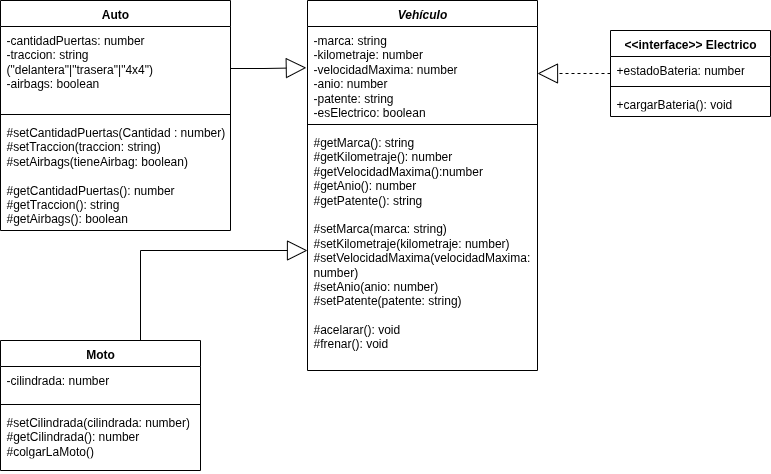

The diagram above was exported from draw.io. Its source (the exported page's mxGraphModel, read from the mxfile embedded in the PNG):
<mxGraphModel dx="1978" dy="601" grid="1" gridSize="10" guides="1" tooltips="1" connect="1" arrows="1" fold="1" page="1" pageScale="1" pageWidth="827" pageHeight="1169" math="0" shadow="0">
  <root>
    <mxCell id="0" />
    <mxCell id="1" parent="0" />
    <mxCell id="xYxOSzNUk0U5BnFgvZe4-18" value="&lt;i&gt;Vehículo&lt;/i&gt;" style="swimlane;fontStyle=1;align=center;verticalAlign=top;childLayout=stackLayout;horizontal=1;startSize=26;horizontalStack=0;resizeParent=1;resizeParentMax=0;resizeLast=0;collapsible=1;marginBottom=0;whiteSpace=wrap;html=1;" parent="1" vertex="1">
      <mxGeometry x="-493" y="10" width="230" height="370" as="geometry" />
    </mxCell>
    <mxCell id="xYxOSzNUk0U5BnFgvZe4-19" value="-marca: string&lt;div&gt;-kilometraje: number&lt;/div&gt;&lt;div&gt;-velocidadMaxima: number&lt;/div&gt;&lt;div&gt;-anio: number&lt;/div&gt;&lt;div&gt;-patente: string&lt;/div&gt;&lt;div&gt;-esElectrico: boolean&lt;/div&gt;" style="text;strokeColor=none;fillColor=none;align=left;verticalAlign=top;spacingLeft=4;spacingRight=4;overflow=hidden;rotatable=0;points=[[0,0.5],[1,0.5]];portConstraint=eastwest;whiteSpace=wrap;html=1;" parent="xYxOSzNUk0U5BnFgvZe4-18" vertex="1">
      <mxGeometry y="26" width="230" height="94" as="geometry" />
    </mxCell>
    <mxCell id="xYxOSzNUk0U5BnFgvZe4-20" value="" style="line;strokeWidth=1;fillColor=none;align=left;verticalAlign=middle;spacingTop=-1;spacingLeft=3;spacingRight=3;rotatable=0;labelPosition=right;points=[];portConstraint=eastwest;strokeColor=inherit;" parent="xYxOSzNUk0U5BnFgvZe4-18" vertex="1">
      <mxGeometry y="120" width="230" height="8" as="geometry" />
    </mxCell>
    <mxCell id="xYxOSzNUk0U5BnFgvZe4-44" value="&lt;div&gt;&lt;span style=&quot;background-color: transparent; color: light-dark(rgb(0, 0, 0), rgb(255, 255, 255));&quot;&gt;#getMarca(): string&lt;/span&gt;&lt;/div&gt;&lt;div&gt;#getKilometraje(): number&lt;/div&gt;&lt;div&gt;#getVelocidadMaxima():number&lt;/div&gt;&lt;div&gt;#getAnio(): number&lt;/div&gt;&lt;div&gt;#getPatente(): string&lt;/div&gt;&lt;div&gt;&lt;br&gt;&lt;/div&gt;&lt;div&gt;#setMarca(marca: string)&lt;/div&gt;&lt;div&gt;#setKilometraje(kilometraje: number)&lt;/div&gt;&lt;div&gt;#setVelocidadMaxima(velocidadMaxima: number)&lt;/div&gt;&lt;div&gt;#setAnio(anio: number)&lt;/div&gt;&lt;div&gt;#setPatente(patente: string)&lt;/div&gt;&lt;div&gt;&lt;br&gt;&lt;/div&gt;&lt;div&gt;#acelarar(): void&lt;div&gt;#frenar(): void&lt;/div&gt;&lt;div&gt;&lt;br&gt;&lt;/div&gt;&lt;/div&gt;" style="text;strokeColor=none;fillColor=none;align=left;verticalAlign=top;spacingLeft=4;spacingRight=4;overflow=hidden;rotatable=0;points=[[0,0.5],[1,0.5]];portConstraint=eastwest;whiteSpace=wrap;html=1;" parent="xYxOSzNUk0U5BnFgvZe4-18" vertex="1">
      <mxGeometry y="128" width="230" height="242" as="geometry" />
    </mxCell>
    <mxCell id="xYxOSzNUk0U5BnFgvZe4-23" value="Auto" style="swimlane;fontStyle=1;align=center;verticalAlign=top;childLayout=stackLayout;horizontal=1;startSize=26;horizontalStack=0;resizeParent=1;resizeParentMax=0;resizeLast=0;collapsible=1;marginBottom=0;whiteSpace=wrap;html=1;" parent="1" vertex="1">
      <mxGeometry x="-800" y="10" width="230" height="230" as="geometry" />
    </mxCell>
    <mxCell id="xYxOSzNUk0U5BnFgvZe4-24" value="-cantidadPuertas: number&lt;div&gt;-traccion: string (&quot;delantera&quot;|&quot;trasera&quot;|&quot;4x4&quot;)&lt;/div&gt;&lt;div&gt;-airbags: boolean&lt;/div&gt;" style="text;strokeColor=none;fillColor=none;align=left;verticalAlign=top;spacingLeft=4;spacingRight=4;overflow=hidden;rotatable=0;points=[[0,0.5],[1,0.5]];portConstraint=eastwest;whiteSpace=wrap;html=1;" parent="xYxOSzNUk0U5BnFgvZe4-23" vertex="1">
      <mxGeometry y="26" width="230" height="84" as="geometry" />
    </mxCell>
    <mxCell id="xYxOSzNUk0U5BnFgvZe4-25" value="" style="line;strokeWidth=1;fillColor=none;align=left;verticalAlign=middle;spacingTop=-1;spacingLeft=3;spacingRight=3;rotatable=0;labelPosition=right;points=[];portConstraint=eastwest;strokeColor=inherit;" parent="xYxOSzNUk0U5BnFgvZe4-23" vertex="1">
      <mxGeometry y="110" width="230" height="8" as="geometry" />
    </mxCell>
    <mxCell id="xYxOSzNUk0U5BnFgvZe4-26" value="#setCantidadPuertas(Cantidad : number)&lt;div&gt;#setTraccion(traccion: string)&lt;/div&gt;&lt;div&gt;#setAirbags(tieneAirbag: boolean)&lt;/div&gt;&lt;div&gt;&lt;br&gt;&lt;/div&gt;&lt;div&gt;#getCantidadPuertas(): number&lt;/div&gt;&lt;div&gt;#getTraccion(): string&lt;/div&gt;&lt;div&gt;#getAirbags(): boolean&lt;/div&gt;&lt;div&gt;&lt;br&gt;&lt;/div&gt;&lt;div&gt;&lt;br&gt;&lt;div&gt;&lt;br&gt;&lt;/div&gt;&lt;/div&gt;" style="text;strokeColor=none;fillColor=none;align=left;verticalAlign=top;spacingLeft=4;spacingRight=4;overflow=hidden;rotatable=0;points=[[0,0.5],[1,0.5]];portConstraint=eastwest;whiteSpace=wrap;html=1;" parent="xYxOSzNUk0U5BnFgvZe4-23" vertex="1">
      <mxGeometry y="118" width="230" height="112" as="geometry" />
    </mxCell>
    <mxCell id="JMhNrakZj5viV9au0PWz-2" style="edgeStyle=orthogonalEdgeStyle;rounded=0;orthogonalLoop=1;jettySize=auto;html=1;endArrow=block;endFill=0;endSize=18;" parent="1" source="xYxOSzNUk0U5BnFgvZe4-27" target="xYxOSzNUk0U5BnFgvZe4-44" edge="1">
      <mxGeometry relative="1" as="geometry">
        <Array as="points">
          <mxPoint x="-660" y="260" />
        </Array>
      </mxGeometry>
    </mxCell>
    <mxCell id="xYxOSzNUk0U5BnFgvZe4-27" value="Moto" style="swimlane;fontStyle=1;align=center;verticalAlign=top;childLayout=stackLayout;horizontal=1;startSize=26;horizontalStack=0;resizeParent=1;resizeParentMax=0;resizeLast=0;collapsible=1;marginBottom=0;whiteSpace=wrap;html=1;" parent="1" vertex="1">
      <mxGeometry x="-800" y="350" width="200" height="130" as="geometry" />
    </mxCell>
    <mxCell id="xYxOSzNUk0U5BnFgvZe4-28" value="-cilindrada: number&lt;div&gt;&lt;br&gt;&lt;/div&gt;" style="text;strokeColor=none;fillColor=none;align=left;verticalAlign=top;spacingLeft=4;spacingRight=4;overflow=hidden;rotatable=0;points=[[0,0.5],[1,0.5]];portConstraint=eastwest;whiteSpace=wrap;html=1;" parent="xYxOSzNUk0U5BnFgvZe4-27" vertex="1">
      <mxGeometry y="26" width="200" height="34" as="geometry" />
    </mxCell>
    <mxCell id="xYxOSzNUk0U5BnFgvZe4-29" value="" style="line;strokeWidth=1;fillColor=none;align=left;verticalAlign=middle;spacingTop=-1;spacingLeft=3;spacingRight=3;rotatable=0;labelPosition=right;points=[];portConstraint=eastwest;strokeColor=inherit;" parent="xYxOSzNUk0U5BnFgvZe4-27" vertex="1">
      <mxGeometry y="60" width="200" height="8" as="geometry" />
    </mxCell>
    <mxCell id="xYxOSzNUk0U5BnFgvZe4-30" value="#setCilindrada(cilindrada: number)&lt;div&gt;#getCilindrada(): number&lt;/div&gt;&lt;div&gt;#colgarLaMoto()&lt;/div&gt;" style="text;strokeColor=none;fillColor=none;align=left;verticalAlign=top;spacingLeft=4;spacingRight=4;overflow=hidden;rotatable=0;points=[[0,0.5],[1,0.5]];portConstraint=eastwest;whiteSpace=wrap;html=1;" parent="xYxOSzNUk0U5BnFgvZe4-27" vertex="1">
      <mxGeometry y="68" width="200" height="62" as="geometry" />
    </mxCell>
    <mxCell id="xYxOSzNUk0U5BnFgvZe4-35" value="&amp;lt;&amp;lt;interface&amp;gt;&amp;gt;&amp;nbsp;Electrico" style="swimlane;fontStyle=1;align=center;verticalAlign=top;childLayout=stackLayout;horizontal=1;startSize=26;horizontalStack=0;resizeParent=1;resizeParentMax=0;resizeLast=0;collapsible=1;marginBottom=0;whiteSpace=wrap;html=1;" parent="1" vertex="1">
      <mxGeometry x="-190" y="40" width="160" height="86" as="geometry" />
    </mxCell>
    <mxCell id="xYxOSzNUk0U5BnFgvZe4-36" value="+estadoBateria: number&lt;div&gt;&lt;br&gt;&lt;/div&gt;&lt;div&gt;&lt;br&gt;&lt;/div&gt;" style="text;strokeColor=none;fillColor=none;align=left;verticalAlign=top;spacingLeft=4;spacingRight=4;overflow=hidden;rotatable=0;points=[[0,0.5],[1,0.5]];portConstraint=eastwest;whiteSpace=wrap;html=1;" parent="xYxOSzNUk0U5BnFgvZe4-35" vertex="1">
      <mxGeometry y="26" width="160" height="26" as="geometry" />
    </mxCell>
    <mxCell id="xYxOSzNUk0U5BnFgvZe4-37" value="" style="line;strokeWidth=1;fillColor=none;align=left;verticalAlign=middle;spacingTop=-1;spacingLeft=3;spacingRight=3;rotatable=0;labelPosition=right;points=[];portConstraint=eastwest;strokeColor=inherit;" parent="xYxOSzNUk0U5BnFgvZe4-35" vertex="1">
      <mxGeometry y="52" width="160" height="8" as="geometry" />
    </mxCell>
    <mxCell id="xYxOSzNUk0U5BnFgvZe4-38" value="+cargarBateria(): void" style="text;strokeColor=none;fillColor=none;align=left;verticalAlign=top;spacingLeft=4;spacingRight=4;overflow=hidden;rotatable=0;points=[[0,0.5],[1,0.5]];portConstraint=eastwest;whiteSpace=wrap;html=1;" parent="xYxOSzNUk0U5BnFgvZe4-35" vertex="1">
      <mxGeometry y="60" width="160" height="26" as="geometry" />
    </mxCell>
    <mxCell id="JMhNrakZj5viV9au0PWz-1" style="edgeStyle=orthogonalEdgeStyle;rounded=0;orthogonalLoop=1;jettySize=auto;html=1;entryX=-0.005;entryY=0.439;entryDx=0;entryDy=0;entryPerimeter=0;endArrow=block;endFill=0;endSize=18;" parent="1" source="xYxOSzNUk0U5BnFgvZe4-24" target="xYxOSzNUk0U5BnFgvZe4-19" edge="1">
      <mxGeometry relative="1" as="geometry" />
    </mxCell>
    <mxCell id="JMhNrakZj5viV9au0PWz-4" style="edgeStyle=orthogonalEdgeStyle;rounded=0;orthogonalLoop=1;jettySize=auto;html=1;endArrow=block;endFill=0;endSize=18;dashed=1;" parent="1" source="xYxOSzNUk0U5BnFgvZe4-35" target="xYxOSzNUk0U5BnFgvZe4-19" edge="1">
      <mxGeometry relative="1" as="geometry">
        <mxPoint x="-260" y="73" as="targetPoint" />
      </mxGeometry>
    </mxCell>
  </root>
</mxGraphModel>